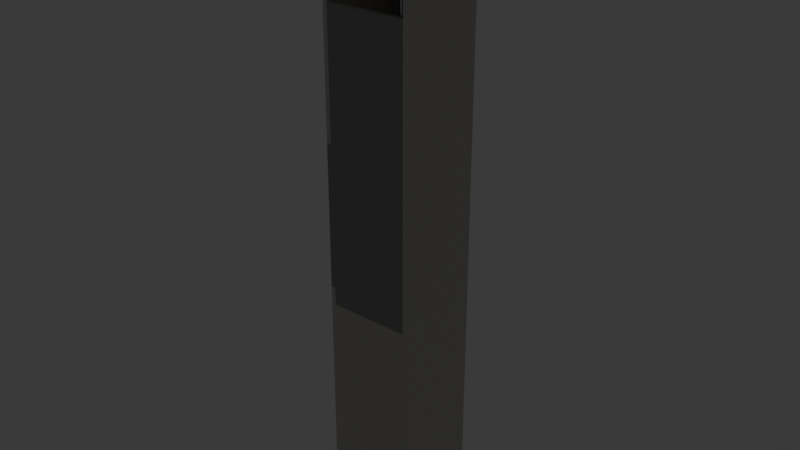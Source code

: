 # Source: 07_elevator_shaft.blend  (saved by Blender 4.2.67; exported with 4.5.12 LTS)
import bpy
from mathutils import Matrix  # noqa: F401  (used for matrix-valued properties, if any)

bpy.ops.wm.read_factory_settings(use_empty=True)
scene = bpy.context.scene
scene.name = '07_elevator_shaft'

# ---- materials (node trees are filled in below, after node groups)
mat_concrete = bpy.data.materials.new('Concrete')
mat_concrete.diffuse_color = (0.58, 0.56, 0.52, 1.0)
mat_concretedark = bpy.data.materials.new('ConcreteDark')
mat_concretedark.diffuse_color = (0.3, 0.29, 0.28, 1.0)
mat_glowred = bpy.data.materials.new('GlowRed')
mat_glowred.diffuse_color = (0.03, 0.01, 0.01, 1.0)
mat_scaffoldtube = bpy.data.materials.new('ScaffoldTube')
mat_scaffoldtube.diffuse_color = (0.55, 0.57, 0.6, 1.0)
mat_steelrust = bpy.data.materials.new('SteelRust')
mat_steelrust.diffuse_color = (0.42, 0.22, 0.1, 1.0)

# ---- material node trees
mat_concrete.use_nodes = True; mat_concrete.node_tree.nodes.clear()
_N = mat_concrete.node_tree.nodes; _L = mat_concrete.node_tree.links
n0 = _N.new('ShaderNodeBsdfPrincipled'); n0.name = 'Principled BSDF'; n0.location = (10, 300)
n0.inputs[0].default_value = (0.58, 0.56, 0.52, 1.0)
n0.inputs[2].default_value = 0.34
n1 = _N.new('ShaderNodeOutputMaterial'); n1.name = 'Material Output'; n1.location = (300, 300)
_L.new(n0.outputs[0], n1.inputs[0])
n1.is_active_output = True
mat_concretedark.use_nodes = True; mat_concretedark.node_tree.nodes.clear()
_N = mat_concretedark.node_tree.nodes; _L = mat_concretedark.node_tree.links
n0 = _N.new('ShaderNodeBsdfPrincipled'); n0.name = 'Principled BSDF'; n0.location = (10, 300)
n0.inputs[0].default_value = (0.3, 0.29, 0.28, 1.0)
n0.inputs[2].default_value = 0.34
n1 = _N.new('ShaderNodeOutputMaterial'); n1.name = 'Material Output'; n1.location = (300, 300)
_L.new(n0.outputs[0], n1.inputs[0])
n1.is_active_output = True
mat_glowred.use_nodes = True; mat_glowred.node_tree.nodes.clear()
_N = mat_glowred.node_tree.nodes; _L = mat_glowred.node_tree.links
n0 = _N.new('ShaderNodeBsdfPrincipled'); n0.name = 'Principled BSDF'; n0.location = (10, 300)
n0.inputs[0].default_value = (0.03, 0.01, 0.01, 1.0)
n0.inputs[2].default_value = 0.34
n0.inputs[27].default_value = (1.0, 0.08, 0.05, 1.0)
n0.inputs[28].default_value = 1.0
n1 = _N.new('ShaderNodeOutputMaterial'); n1.name = 'Material Output'; n1.location = (300, 300)
_L.new(n0.outputs[0], n1.inputs[0])
n1.is_active_output = True
mat_scaffoldtube.use_nodes = True; mat_scaffoldtube.node_tree.nodes.clear()
_N = mat_scaffoldtube.node_tree.nodes; _L = mat_scaffoldtube.node_tree.links
n0 = _N.new('ShaderNodeBsdfPrincipled'); n0.name = 'Principled BSDF'; n0.location = (10, 300)
n0.inputs[0].default_value = (0.55, 0.57, 0.6, 1.0)
n0.inputs[1].default_value = 0.7
n0.inputs[2].default_value = 0.34
n1 = _N.new('ShaderNodeOutputMaterial'); n1.name = 'Material Output'; n1.location = (300, 300)
_L.new(n0.outputs[0], n1.inputs[0])
n1.is_active_output = True
mat_steelrust.use_nodes = True; mat_steelrust.node_tree.nodes.clear()
_N = mat_steelrust.node_tree.nodes; _L = mat_steelrust.node_tree.links
n0 = _N.new('ShaderNodeBsdfPrincipled'); n0.name = 'Principled BSDF'; n0.location = (10, 300)
n0.inputs[0].default_value = (0.42, 0.22, 0.1, 1.0)
n0.inputs[1].default_value = 0.4
n0.inputs[2].default_value = 0.34
n1 = _N.new('ShaderNodeOutputMaterial'); n1.name = 'Material Output'; n1.location = (300, 300)
_L.new(n0.outputs[0], n1.inputs[0])
n1.is_active_output = True

# ---- world
world_bakeworld = bpy.data.worlds.new('BakeWorld'); scene.world = world_bakeworld

# ---- meshes
me_elevator_shaft_concrete_mesh = bpy.data.meshes.new('elevator_shaft_concrete_mesh')
me_elevator_shaft_concrete_mesh.from_pydata([(68.0, 50.0, 0.0), (88.0, 50.0, 0.0), (88.0, 70.0, 0.0), (68.0, 70.0, 0.0), (68.0, 50.0, 50.0), (88.0, 50.0, 50.0), (88.0, 70.0, 50.0), (68.0, 70.0, 50.0), (68.0, 50.0, 50.0), (69.0, 50.0, 50.0), (69.0, 70.0, 50.0), (68.0, 70.0, 50.0), (68.0, 50.0, 54.0), (69.0, 50.0, 54.0), (69.0, 70.0, 54.0), (68.0, 70.0, 54.0), (68.0, 50.0, 86.0), (69.0, 50.0, 86.0), (69.0, 70.0, 86.0), (68.0, 70.0, 86.0), (68.0, 50.0, 130.0), (69.0, 50.0, 130.0), (69.0, 70.0, 130.0), (68.0, 70.0, 130.0), (87.0, 50.0, 50.0), (88.0, 50.0, 50.0), (88.0, 70.0, 50.0), (87.0, 70.0, 50.0), (87.0, 50.0, 135.0), (88.0, 50.0, 135.0), (88.0, 70.0, 135.0), (87.0, 70.0, 135.0), (69.0, 69.0, 50.0), (87.0, 69.0, 50.0), (87.0, 70.0, 50.0), (69.0, 70.0, 50.0), (69.0, 69.0, 135.0), (87.0, 69.0, 135.0), (87.0, 70.0, 135.0), (69.0, 70.0, 135.0), (68.0, 60.0, 50.0), (78.0, 50.0, 50.0), (88.0, 60.0, 50.0), (78.0, 70.0, 50.0), (69.0, 60.0, 50.0), (69.0, 60.0, 54.0), (69.0, 60.0, 86.0), (69.0, 60.0, 130.0), (69.0, 50.0, 108.0), (69.0, 70.0, 108.0), (87.0, 60.0, 50.0), (87.0, 60.0, 135.0), (87.0, 50.0, 92.5), (87.0, 70.0, 92.5), (78.0, 69.0, 50.0), (78.0, 69.0, 135.0), (69.0, 69.0, 92.5), (87.0, 69.0, 92.5), (78.0, 69.0, 92.5), (87.0, 60.0, 92.5), (69.0, 60.0, 108.0), (78.0, 60.0, 50.0), (68.0, 65.0, 50.0), (83.0, 50.0, 50.0), (88.0, 65.0, 50.0), (73.0, 70.0, 50.0), (69.0, 65.0, 86.0), (69.0, 65.0, 130.0), (69.0, 50.0, 119.0), (69.0, 70.0, 119.0), (87.0, 65.0, 50.0), (87.0, 65.0, 135.0), (87.0, 50.0, 113.8), (87.0, 70.0, 113.8), (82.5, 69.0, 50.0), (82.5, 69.0, 135.0), (69.0, 69.0, 113.8), (87.0, 69.0, 113.8), (68.0, 55.0, 50.0), (73.0, 50.0, 50.0), (88.0, 55.0, 50.0), (83.0, 70.0, 50.0), (69.0, 55.0, 86.0), (69.0, 55.0, 130.0), (69.0, 50.0, 97.0), (69.0, 70.0, 97.0), (87.0, 55.0, 50.0), (87.0, 55.0, 135.0), (87.0, 50.0, 71.25), (87.0, 70.0, 71.25), (73.5, 69.0, 50.0), (73.5, 69.0, 135.0), (69.0, 69.0, 71.25), (87.0, 69.0, 71.25), (78.0, 69.0, 113.8), (78.0, 69.0, 71.25), (73.5, 69.0, 92.5), (82.5, 69.0, 92.5), (87.0, 60.0, 113.8), (87.0, 60.0, 71.25), (87.0, 65.0, 92.5), (87.0, 55.0, 92.5), (69.0, 60.0, 119.0), (69.0, 60.0, 97.0), (69.0, 55.0, 108.0), (69.0, 65.0, 108.0), (78.0, 65.0, 50.0), (78.0, 55.0, 50.0), (73.0, 60.0, 50.0), (83.0, 60.0, 50.0), (83.0, 55.0, 50.0), (73.0, 55.0, 50.0), (73.0, 65.0, 50.0), (69.0, 65.0, 97.0), (69.0, 55.0, 97.0), (69.0, 55.0, 119.0), (87.0, 55.0, 71.25), (87.0, 65.0, 71.25), (87.0, 65.0, 113.8), (82.5, 69.0, 71.25), (73.5, 69.0, 71.25), (73.5, 69.0, 113.8), (82.5, 69.0, 113.8), (87.0, 55.0, 113.8), (69.0, 65.0, 119.0), (83.0, 65.0, 50.0), (87.0, 50.0, 124.4), (87.0, 70.0, 124.4), (69.0, 69.0, 124.4), (87.0, 69.0, 124.4), (87.0, 50.0, 81.88), (87.0, 70.0, 81.88), (69.0, 69.0, 81.88), (87.0, 69.0, 81.88), (78.0, 69.0, 124.4), (78.0, 69.0, 81.88), (87.0, 60.0, 124.4), (87.0, 60.0, 81.88), (87.0, 50.0, 103.1), (87.0, 70.0, 103.1), (69.0, 69.0, 103.1), (87.0, 69.0, 103.1), (87.0, 50.0, 60.62), (87.0, 70.0, 60.62), (69.0, 69.0, 60.62), (87.0, 69.0, 60.62), (78.0, 69.0, 103.1), (78.0, 69.0, 60.62), (87.0, 60.0, 103.1), (87.0, 60.0, 60.62), (87.0, 55.0, 81.88), (87.0, 55.0, 60.62), (87.0, 65.0, 81.88), (87.0, 65.0, 60.62), (87.0, 65.0, 124.4), (87.0, 65.0, 103.1), (82.5, 69.0, 81.88), (82.5, 69.0, 60.62), (73.5, 69.0, 81.88), (73.5, 69.0, 60.62), (73.5, 69.0, 124.4), (73.5, 69.0, 103.1), (82.5, 69.0, 124.4), (82.5, 69.0, 103.1), (87.0, 55.0, 124.4), (87.0, 55.0, 103.1)], [], [(0, 3, 2, 1), (125, 64, 6, 81), (0, 1, 5, 63, 41, 79, 4), (1, 2, 6, 64, 42, 80, 5), (2, 3, 7, 65, 43, 81, 6), (3, 0, 4, 78, 40, 62, 7), (8, 11, 10, 44, 9), (12, 13, 45, 14, 15), (8, 9, 13, 12), (44, 10, 14, 45), (10, 11, 15, 14), (11, 8, 12, 15), (16, 19, 18, 66, 46, 82, 17), (20, 21, 83, 47, 67, 22, 23), (16, 17, 84, 48, 68, 21, 20), (124, 69, 22, 67), (18, 19, 23, 22, 69, 49, 85), (19, 16, 20, 23), (24, 86, 50, 70, 27, 26, 25), (28, 29, 30, 31, 71, 51, 87), (24, 25, 29, 28, 126, 72, 138, 52, 130, 88, 142), (25, 26, 30, 29), (26, 27, 143, 89, 131, 53, 139, 73, 127, 31, 30), (164, 126, 28, 87), (32, 35, 34, 33, 74, 54, 90), (36, 91, 55, 75, 37, 38, 39), (162, 129, 37, 75), (33, 34, 38, 37, 129, 77, 141, 57, 133, 93, 145), (34, 35, 39, 38), (35, 32, 144, 92, 132, 56, 140, 76, 128, 36, 39), (160, 134, 55, 91), (158, 135, 58, 96), (156, 133, 57, 97), (154, 136, 51, 71), (152, 137, 59, 100), (150, 130, 52, 101), (115, 102, 47, 83), (114, 103, 60, 104), (113, 85, 49, 105), (9, 44, 45, 13), (112, 106, 43, 65), (111, 107, 61, 108), (110, 80, 42, 109), (107, 110, 109, 61), (41, 63, 110, 107), (63, 5, 80, 110), (78, 111, 108, 40), (4, 79, 111, 78), (79, 41, 107, 111), (62, 112, 65, 7), (40, 108, 112, 62), (108, 61, 106, 112), (103, 113, 105, 60), (46, 66, 113, 103), (66, 18, 85, 113), (84, 114, 104, 48), (17, 82, 114, 84), (82, 46, 103, 114), (68, 115, 83, 21), (48, 104, 115, 68), (104, 60, 102, 115), (137, 150, 101, 59), (149, 151, 116, 99), (151, 142, 88, 116), (131, 152, 100, 53), (143, 153, 117, 89), (153, 149, 99, 117), (127, 154, 71, 31), (139, 155, 118, 73), (155, 148, 98, 118), (135, 156, 97, 58), (147, 157, 119, 95), (157, 145, 93, 119), (132, 158, 96, 56), (144, 159, 120, 92), (159, 147, 95, 120), (128, 160, 91, 36), (140, 161, 121, 76), (161, 146, 94, 121), (134, 162, 75, 55), (146, 163, 122, 94), (163, 141, 77, 122), (136, 164, 87, 51), (148, 165, 123, 98), (165, 138, 72, 123), (102, 124, 67, 47), (60, 105, 124, 102), (105, 49, 69, 124), (106, 125, 81, 43), (61, 109, 125, 106), (109, 42, 64, 125), (101, 52, 138, 165), (59, 101, 165, 148), (98, 123, 164, 136), (97, 57, 141, 163), (58, 97, 163, 146), (94, 122, 162, 134), (96, 58, 146, 161), (56, 96, 161, 140), (76, 121, 160, 128), (90, 54, 147, 159), (32, 90, 159, 144), (92, 120, 158, 132), (74, 33, 145, 157), (54, 74, 157, 147), (95, 119, 156, 135), (100, 59, 148, 155), (53, 100, 155, 139), (73, 118, 154, 127), (70, 50, 149, 153), (27, 70, 153, 143), (89, 117, 152, 131), (86, 24, 142, 151), (50, 86, 151, 149), (99, 116, 150, 137), (116, 88, 130, 150), (117, 99, 137, 152), (118, 98, 136, 154), (119, 93, 133, 156), (120, 95, 135, 158), (121, 94, 134, 160), (122, 77, 129, 162), (123, 72, 126, 164)])
_ca = me_elevator_shaft_concrete_mesh.color_attributes.new('Col', 'FLOAT_COLOR', 'POINT')
_ca.data.foreach_set('color', [0.9784, 0.9702, 0.962, 1.0, 0.9784, 0.9702, 0.962, 1.0, 0.9784, 0.9702, 0.962, 1.0, 0.9784, 0.9702, 0.962, 1.0, 0.7501, 0.7438, 0.7376, 1.0, 0.7501, 0.7438, 0.7376, 1.0, 0.7501, 0.7438, 0.7376, 1.0, 0.7501, 0.7438, 0.7376, 1.0, 0.724, 0.7093, 0.6947, 1.0, 0.5036, 0.4935, 0.4833, 1.0, 0.5036, 0.4935, 0.4833, 1.0, 0.724, 0.7093, 0.6947, 1.0, 0.724, 0.7093, 0.6947, 1.0, 0.5036, 0.4935, 0.4833, 1.0, 0.5036, 0.4935, 0.4833, 1.0, 0.724, 0.7093, 0.6947, 1.0, 0.7485, 0.7485, 0.7485, 1.0, 0.5207, 0.5207, 0.5207, 1.0, 0.5207, 0.5207, 0.5207, 1.0, 0.7485, 0.7485, 0.7485, 1.0, 0.9763, 0.9763, 0.9763, 1.0, 0.9763, 0.9763, 0.9763, 1.0, 0.6453, 0.6453, 0.6453, 1.0, 0.9443, 0.9443, 0.9443, 1.0, 0.5287, 0.5277, 0.5266, 1.0, 0.76, 0.7585, 0.757, 1.0, 0.76, 0.7585, 0.757, 1.0, 0.5287, 0.5277, 0.5266, 1.0, 0.9912, 0.9893, 0.9874, 1.0, 0.9912, 0.9893, 0.9874, 1.0, 0.9912, 0.9893, 0.9874, 1.0, 0.76, 0.7585, 0.757, 1.0, 0.3492, 0.3475, 0.3459, 1.0, 0.3564, 0.3547, 0.353, 1.0, 0.525, 0.5226, 0.5201, 1.0, 0.525, 0.5226, 0.5201, 1.0, 0.9701, 0.9655, 0.961, 1.0, 0.6363, 0.6333, 0.6303, 1.0, 0.7548, 0.7512, 0.7477, 1.0, 0.9845, 0.9798, 0.9752, 1.0, 0.5218, 0.5174, 0.5131, 1.0, 0.5218, 0.5174, 0.5131, 1.0, 0.5218, 0.5174, 0.5131, 1.0, 0.5218, 0.5174, 0.5131, 1.0, 0.4968, 0.4867, 0.4767, 1.0, 0.7997, 0.7836, 0.7674, 1.0, 0.9656, 0.9656, 0.9656, 1.0, 0.9621, 0.9621, 0.9621, 1.0, 0.5207, 0.5207, 0.5207, 1.0, 0.5207, 0.5207, 0.5207, 1.0, 0.5359, 0.5349, 0.5338, 1.0, 0.9912, 0.9893, 0.9874, 1.0, 0.5287, 0.5277, 0.5266, 1.0, 0.5287, 0.5277, 0.5266, 1.0, 0.5107, 0.5083, 0.5059, 1.0, 0.9845, 0.9798, 0.9752, 1.0, 0.5035, 0.5011, 0.4988, 1.0, 0.5179, 0.5154, 0.513, 1.0, 0.9629, 0.9584, 0.9539, 1.0, 0.9587, 0.9569, 0.955, 1.0, 0.9443, 0.9443, 0.9443, 1.0, 0.9249, 0.9171, 0.9094, 1.0, 0.5218, 0.5174, 0.5131, 1.0, 0.5218, 0.5174, 0.5131, 1.0, 0.5218, 0.5174, 0.5131, 1.0, 0.5218, 0.5174, 0.5131, 1.0, 0.8161, 0.8161, 0.8161, 1.0, 0.8411, 0.841, 0.841, 1.0, 0.955, 0.955, 0.9549, 1.0, 0.5207, 0.5207, 0.5207, 1.0, 0.4781, 0.4772, 0.4762, 1.0, 0.9262, 0.9244, 0.9226, 1.0, 0.5287, 0.5277, 0.5266, 1.0, 0.5287, 0.5277, 0.5266, 1.0, 0.482, 0.4797, 0.4774, 1.0, 0.9199, 0.9155, 0.9112, 1.0, 0.5179, 0.5154, 0.513, 1.0, 0.525, 0.5226, 0.5201, 1.0, 0.5218, 0.5174, 0.5131, 1.0, 0.5218, 0.5174, 0.5131, 1.0, 0.5218, 0.5174, 0.5131, 1.0, 0.5218, 0.5174, 0.5131, 1.0, 0.8268, 0.8268, 0.8268, 1.0, 0.9763, 0.9763, 0.9763, 1.0, 0.5207, 0.5207, 0.5207, 1.0, 0.5207, 0.5207, 0.5207, 1.0, 0.4564, 0.4555, 0.4546, 1.0, 0.9912, 0.9893, 0.9874, 1.0, 0.5287, 0.5277, 0.5266, 1.0, 0.5287, 0.5277, 0.5266, 1.0, 0.482, 0.4797, 0.4774, 1.0, 0.9701, 0.9655, 0.961, 1.0, 0.726, 0.7226, 0.7192, 1.0, 0.525, 0.5226, 0.5201, 1.0, 0.9522, 0.9477, 0.9432, 1.0, 0.9629, 0.9584, 0.9539, 1.0, 0.8445, 0.8405, 0.8365, 1.0, 0.8337, 0.8298, 0.8259, 1.0, 0.9696, 0.9677, 0.9658, 1.0, 0.9696, 0.9677, 0.9658, 1.0, 0.8286, 0.827, 0.8254, 1.0, 0.8069, 0.8054, 0.8038, 1.0, 0.9763, 0.9763, 0.9763, 1.0, 0.9443, 0.9443, 0.9443, 1.0, 0.8055, 0.8055, 0.8054, 1.0, 0.8055, 0.8055, 0.8054, 1.0, 0.8072, 0.8004, 0.7937, 1.0, 0.7644, 0.758, 0.7516, 1.0, 0.8607, 0.8535, 0.8463, 1.0, 0.7858, 0.7792, 0.7726, 1.0, 0.6894, 0.6837, 0.6779, 1.0, 0.7322, 0.7261, 0.72, 1.0, 0.7108, 0.7049, 0.699, 1.0, 0.8055, 0.8055, 0.8054, 1.0, 0.7734, 0.7734, 0.7734, 1.0, 0.955, 0.955, 0.9549, 1.0, 0.8124, 0.8108, 0.8092, 1.0, 0.8069, 0.8054, 0.8038, 1.0, 0.8178, 0.8162, 0.8146, 1.0, 0.8337, 0.8298, 0.8259, 1.0, 0.9737, 0.9691, 0.9645, 1.0, 0.823, 0.8191, 0.8152, 1.0, 0.8337, 0.8298, 0.8259, 1.0, 0.8611, 0.8595, 0.8578, 1.0, 0.8161, 0.8161, 0.8161, 1.0, 0.6787, 0.6731, 0.6674, 1.0, 0.9551, 0.9533, 0.9514, 1.0, 0.5287, 0.5277, 0.5266, 1.0, 0.4963, 0.494, 0.4917, 1.0, 0.525, 0.5226, 0.5201, 1.0, 0.5287, 0.5277, 0.5266, 1.0, 0.5287, 0.5277, 0.5266, 1.0, 0.7189, 0.7155, 0.7121, 1.0, 0.525, 0.5226, 0.5201, 1.0, 0.971, 0.9664, 0.9619, 1.0, 0.9737, 0.9691, 0.9645, 1.0, 0.9587, 0.9569, 0.955, 1.0, 0.9696, 0.9677, 0.9658, 1.0, 0.5287, 0.5277, 0.5266, 1.0, 0.5287, 0.5277, 0.5266, 1.0, 0.4892, 0.4869, 0.4846, 1.0, 0.5394, 0.5369, 0.5343, 1.0, 0.5287, 0.5277, 0.5266, 1.0, 0.5287, 0.5277, 0.5266, 1.0, 0.726, 0.7226, 0.7192, 1.0, 0.525, 0.5226, 0.5201, 1.0, 0.9306, 0.9263, 0.9219, 1.0, 0.9629, 0.9584, 0.9539, 1.0, 0.9587, 0.9569, 0.955, 1.0, 0.9587, 0.9569, 0.955, 1.0, 0.7961, 0.7946, 0.793, 1.0, 0.8286, 0.827, 0.8254, 1.0, 0.8069, 0.8054, 0.8038, 1.0, 0.8286, 0.827, 0.8254, 1.0, 0.8178, 0.8162, 0.8146, 1.0, 0.8286, 0.827, 0.8254, 1.0, 0.8606, 0.8566, 0.8525, 1.0, 0.8337, 0.8298, 0.8259, 1.0, 0.9414, 0.937, 0.9325, 1.0, 0.9683, 0.9638, 0.9592, 1.0, 0.8445, 0.8405, 0.8365, 1.0, 0.823, 0.8191, 0.8152, 1.0, 0.823, 0.8191, 0.8152, 1.0, 0.8122, 0.8084, 0.8045, 1.0, 0.9804, 0.9785, 0.9766, 1.0, 0.8503, 0.8487, 0.847, 1.0])
me_elevator_shaft_concrete_mesh.materials.append(mat_concrete)
me_elevator_shaft_concrete_mesh.update()
me_elevator_shaft_concretedark_mesh = bpy.data.meshes.new('elevator_shaft_concretedark_mesh')
me_elevator_shaft_concretedark_mesh.from_pydata([(68.0, 69.0, 54.0), (69.0, 69.0, 54.0), (69.0, 70.0, 54.0), (68.0, 70.0, 54.0), (68.0, 69.0, 86.0), (69.0, 69.0, 86.0), (69.0, 70.0, 86.0), (68.0, 70.0, 86.0), (68.0, 50.0, 54.0), (69.0, 50.0, 54.0), (69.0, 51.0, 54.0), (68.0, 51.0, 54.0), (68.0, 50.0, 86.0), (69.0, 50.0, 86.0), (69.0, 51.0, 86.0), (68.0, 51.0, 86.0), (69.0, 50.0, 50.0), (87.0, 50.0, 50.0), (87.0, 51.0, 50.0), (69.0, 51.0, 50.0), (69.0, 50.0, 114.0), (87.0, 50.0, 114.0), (87.0, 51.0, 114.0), (69.0, 51.0, 114.0), (78.0, 51.0, 50.0), (78.0, 51.0, 114.0), (87.0, 51.0, 82.0), (69.0, 51.0, 82.0), (78.0, 51.0, 82.0), (73.5, 51.0, 50.0), (73.5, 51.0, 114.0), (87.0, 51.0, 98.0), (69.0, 51.0, 98.0), (82.5, 51.0, 50.0), (82.5, 51.0, 114.0), (87.0, 51.0, 66.0), (69.0, 51.0, 66.0), (78.0, 51.0, 98.0), (78.0, 51.0, 66.0), (82.5, 51.0, 82.0), (73.5, 51.0, 82.0), (73.5, 51.0, 66.0), (82.5, 51.0, 66.0), (82.5, 51.0, 98.0), (73.5, 51.0, 98.0)], [], [(0, 3, 2, 1), (4, 5, 6, 7), (0, 1, 5, 4), (1, 2, 6, 5), (2, 3, 7, 6), (3, 0, 4, 7), (8, 11, 10, 9), (12, 13, 14, 15), (8, 9, 13, 12), (9, 10, 14, 13), (10, 11, 15, 14), (11, 8, 12, 15), (16, 19, 29, 24, 33, 18, 17), (20, 21, 22, 34, 25, 30, 23), (16, 17, 21, 20), (17, 18, 35, 26, 31, 22, 21), (44, 32, 23, 30), (19, 16, 20, 23, 32, 27, 36), (43, 37, 25, 34), (42, 38, 28, 39), (41, 36, 27, 40), (38, 41, 40, 28), (24, 29, 41, 38), (29, 19, 36, 41), (35, 42, 39, 26), (18, 33, 42, 35), (33, 24, 38, 42), (31, 43, 34, 22), (26, 39, 43, 31), (39, 28, 37, 43), (37, 44, 30, 25), (28, 40, 44, 37), (40, 27, 32, 44)])
_ca = me_elevator_shaft_concretedark_mesh.color_attributes.new('Col', 'FLOAT_COLOR', 'POINT')
_ca.data.foreach_set('color', [0.6757, 0.6672, 0.6586, 1.0, 0.4135, 0.4083, 0.4031, 1.0, 0.5114, 0.5049, 0.4985, 1.0, 0.7351, 0.7259, 0.7166, 1.0, 0.6757, 0.6672, 0.6586, 1.0, 0.4485, 0.4428, 0.4371, 1.0, 0.5114, 0.5049, 0.4985, 1.0, 0.7351, 0.7259, 0.7166, 1.0, 0.7471, 0.7442, 0.7413, 1.0, 0.5197, 0.5177, 0.5157, 1.0, 0.4344, 0.4328, 0.4311, 1.0, 0.6796, 0.677, 0.6743, 1.0, 0.7471, 0.7442, 0.7413, 1.0, 0.5197, 0.5177, 0.5157, 1.0, 0.4664, 0.4646, 0.4628, 1.0, 0.6902, 0.6876, 0.6849, 1.0, 0.5299, 0.529, 0.5281, 1.0, 0.5299, 0.529, 0.5281, 1.0, 0.3524, 0.3518, 0.3512, 1.0, 0.3524, 0.3518, 0.3512, 1.0, 0.7038, 0.7026, 0.7013, 1.0, 0.6929, 0.6917, 0.6905, 1.0, 0.5263, 0.5254, 0.5245, 1.0, 0.5227, 0.5217, 0.5208, 1.0, 0.5154, 0.5145, 0.5136, 1.0, 0.9682, 0.9665, 0.9649, 1.0, 0.5227, 0.5217, 0.5208, 1.0, 0.74, 0.7387, 0.7374, 1.0, 0.9827, 0.981, 0.9793, 1.0, 0.4864, 0.4856, 0.4848, 1.0, 0.8595, 0.858, 0.8566, 1.0, 0.4864, 0.4856, 0.4848, 1.0, 0.5227, 0.5217, 0.5208, 1.0, 0.4792, 0.4784, 0.4775, 1.0, 0.8631, 0.8617, 0.8602, 1.0, 0.5227, 0.5217, 0.5208, 1.0, 0.7617, 0.7604, 0.7591, 1.0, 0.9827, 0.981, 0.9793, 1.0, 0.9827, 0.981, 0.9793, 1.0, 0.8305, 0.8291, 0.8277, 1.0, 0.961, 0.9593, 0.9576, 1.0, 0.9936, 0.9918, 0.9901, 1.0, 0.8305, 0.8291, 0.8277, 1.0, 0.8414, 0.84, 0.8385, 1.0, 0.8305, 0.8291, 0.8277, 1.0])
me_elevator_shaft_concretedark_mesh.materials.append(mat_concretedark)
me_elevator_shaft_concretedark_mesh.update()
me_elevator_shaft_glowred_nocol_mesh = bpy.data.meshes.new('elevator_shaft_glowred_nocol_mesh')
me_elevator_shaft_glowred_nocol_mesh.from_pydata([(68.02, 58.5, 55.65), (68.14, 58.5, 55.65), (68.14, 61.5, 55.65), (68.02, 61.5, 55.65), (68.02, 58.5, 56.35), (68.14, 58.5, 56.35), (68.14, 61.5, 56.35), (68.02, 61.5, 56.35), (68.02, 58.5, 71.65), (68.14, 58.5, 71.65), (68.14, 61.5, 71.65), (68.02, 61.5, 71.65), (68.02, 58.5, 72.35), (68.14, 58.5, 72.35), (68.14, 61.5, 72.35), (68.02, 61.5, 72.35), (68.02, 58.5, 89.65), (68.14, 58.5, 89.65), (68.14, 61.5, 89.65), (68.02, 61.5, 89.65), (68.02, 58.5, 90.35), (68.14, 58.5, 90.35), (68.14, 61.5, 90.35), (68.02, 61.5, 90.35), (68.02, 58.5, 107.7), (68.14, 58.5, 107.7), (68.14, 61.5, 107.7), (68.02, 61.5, 107.7), (68.02, 58.5, 108.3), (68.14, 58.5, 108.3), (68.14, 61.5, 108.3), (68.02, 61.5, 108.3), (68.02, 58.5, 123.7), (68.14, 58.5, 123.7), (68.14, 61.5, 123.7), (68.02, 61.5, 123.7), (68.02, 58.5, 124.3), (68.14, 58.5, 124.3), (68.14, 61.5, 124.3), (68.02, 61.5, 124.3)], [], [(0, 3, 2, 1), (4, 5, 6, 7), (0, 1, 5, 4), (1, 2, 6, 5), (2, 3, 7, 6), (3, 0, 4, 7), (8, 11, 10, 9), (12, 13, 14, 15), (8, 9, 13, 12), (9, 10, 14, 13), (10, 11, 15, 14), (11, 8, 12, 15), (16, 19, 18, 17), (20, 21, 22, 23), (16, 17, 21, 20), (17, 18, 22, 21), (18, 19, 23, 22), (19, 16, 20, 23), (24, 27, 26, 25), (28, 29, 30, 31), (24, 25, 29, 28), (25, 26, 30, 29), (26, 27, 31, 30), (27, 24, 28, 31), (32, 35, 34, 33), (36, 37, 38, 39), (32, 33, 37, 36), (33, 34, 38, 37), (34, 35, 39, 38), (35, 32, 36, 39)])
_ca = me_elevator_shaft_glowred_nocol_mesh.color_attributes.new('Col', 'FLOAT_COLOR', 'POINT')
_ca.data.foreach_set('color', [0.8359, 0.8359, 0.8359, 1.0, 0.7849, 0.7849, 0.7849, 1.0, 0.7849, 0.7849, 0.7849, 1.0, 0.8578, 0.8578, 0.8578, 1.0, 0.9271, 0.9271, 0.9271, 1.0, 0.8797, 0.8797, 0.8797, 1.0, 0.8651, 0.8651, 0.8651, 1.0, 0.9234, 0.9234, 0.9234, 1.0, 0.9453, 0.9453, 0.9453, 1.0, 0.9198, 0.9198, 0.9198, 1.0, 0.9161, 0.9161, 0.9161, 1.0, 0.9344, 0.9344, 0.9344, 1.0, 0.9417, 0.9417, 0.9417, 1.0, 0.9198, 0.9198, 0.9198, 1.0, 0.9198, 0.9198, 0.9198, 1.0, 0.9344, 0.9344, 0.9344, 1.0, 0.3036, 0.3036, 0.3036, 1.0, 0.3, 0.3, 0.3, 1.0, 0.3036, 0.3036, 0.3036, 1.0, 0.3036, 0.3036, 0.3036, 1.0, 0.3255, 0.3255, 0.3255, 1.0, 0.3146, 0.3146, 0.3146, 1.0, 0.3073, 0.3073, 0.3073, 1.0, 0.3073, 0.3073, 0.3073, 1.0, 0.3255, 0.3255, 0.3255, 1.0, 0.3255, 0.3255, 0.3255, 1.0, 0.3182, 0.3182, 0.3182, 1.0, 0.3182, 0.3182, 0.3182, 1.0, 0.3219, 0.3219, 0.3219, 1.0, 0.3255, 0.3255, 0.3255, 1.0, 0.3292, 0.3292, 0.3292, 1.0, 0.3328, 0.3328, 0.3328, 1.0, 0.3109, 0.3109, 0.3109, 1.0, 0.3255, 0.3255, 0.3255, 1.0, 0.3255, 0.3255, 0.3255, 1.0, 0.3219, 0.3219, 0.3219, 1.0, 0.3036, 0.3036, 0.3036, 1.0, 0.3036, 0.3036, 0.3036, 1.0, 0.3073, 0.3073, 0.3073, 1.0, 0.3036, 0.3036, 0.3036, 1.0])
me_elevator_shaft_glowred_nocol_mesh.materials.append(mat_glowred)
me_elevator_shaft_glowred_nocol_mesh.update()
me_elevator_shaft_scaffoldtube_mesh = bpy.data.meshes.new('elevator_shaft_scaffoldtube_mesh')
me_elevator_shaft_scaffoldtube_mesh.from_pydata([(70.69, 68.69, 52.0), (70.31, 68.69, 52.0), (70.31, 68.31, 52.0), (70.69, 68.31, 52.0), (70.69, 68.69, 132.0), (70.31, 68.69, 132.0), (70.31, 68.31, 132.0), (70.69, 68.31, 132.0), (85.69, 51.69, 52.0), (85.31, 51.69, 52.0), (85.31, 51.31, 52.0), (85.69, 51.31, 52.0), (85.69, 51.69, 132.0), (85.31, 51.69, 132.0), (85.31, 51.31, 132.0), (85.69, 51.31, 132.0)], [], [(0, 3, 2, 1), (4, 5, 6, 7), (0, 1, 5, 4), (1, 2, 6, 5), (2, 3, 7, 6), (3, 0, 4, 7), (8, 11, 10, 9), (12, 13, 14, 15), (8, 9, 13, 12), (9, 10, 14, 13), (10, 11, 15, 14), (11, 8, 12, 15)])
_ca = me_elevator_shaft_scaffoldtube_mesh.color_attributes.new('Col', 'FLOAT_COLOR', 'POINT')
_ca.data.foreach_set('color', [0.3828, 0.3809, 0.379, 1.0, 0.3143, 0.3128, 0.3112, 1.0, 0.408, 0.406, 0.404, 1.0, 0.4728, 0.4705, 0.4681, 1.0, 0.5448, 0.5421, 0.5395, 1.0, 0.5484, 0.5457, 0.543, 1.0, 0.7969, 0.793, 0.7891, 1.0, 0.7897, 0.7858, 0.7819, 1.0, 0.3906, 0.3903, 0.39, 1.0, 0.478, 0.4776, 0.4772, 1.0, 0.3797, 0.3794, 0.3791, 1.0, 0.3032, 0.303, 0.3027, 1.0, 0.6491, 0.6486, 0.648, 1.0, 0.8602, 0.8595, 0.8589, 1.0, 0.9294, 0.9287, 0.9279, 1.0, 0.7183, 0.7177, 0.7171, 1.0])
me_elevator_shaft_scaffoldtube_mesh.materials.append(mat_scaffoldtube)
me_elevator_shaft_scaffoldtube_mesh.update()
me_elevator_shaft_steelrust_nocol_mesh = bpy.data.meshes.new('elevator_shaft_steelrust_nocol_mesh')
me_elevator_shaft_steelrust_nocol_mesh.from_pydata([(71.0, 59.89, 79.89), (71.0, 60.11, 79.89), (71.0, 60.11, 80.11), (71.0, 59.89, 80.11), (85.0, 59.89, 79.89), (85.0, 60.11, 79.89), (85.0, 60.11, 80.11), (85.0, 59.89, 80.11), (71.0, 59.89, 103.9), (71.0, 60.11, 103.9), (71.0, 60.11, 104.1), (71.0, 59.89, 104.1), (85.0, 59.89, 103.9), (85.0, 60.11, 103.9), (85.0, 60.11, 104.1), (85.0, 59.89, 104.1)], [], [(0, 3, 2, 1), (4, 5, 6, 7), (0, 1, 5, 4), (1, 2, 6, 5), (2, 3, 7, 6), (3, 0, 4, 7), (8, 11, 10, 9), (12, 13, 14, 15), (8, 9, 13, 12), (9, 10, 14, 13), (10, 11, 15, 14), (11, 8, 12, 15)])
_ca = me_elevator_shaft_steelrust_nocol_mesh.color_attributes.new('Col', 'FLOAT_COLOR', 'POINT')
_ca.data.foreach_set('color', [0.8145, 0.8132, 0.8119, 1.0, 0.8081, 0.8068, 0.8054, 1.0, 0.8016, 0.8003, 0.799, 1.0, 0.7887, 0.7874, 0.7861, 1.0, 0.4884, 0.4876, 0.4868, 1.0, 0.5078, 0.507, 0.5061, 1.0, 0.4852, 0.4844, 0.4836, 1.0, 0.4755, 0.4747, 0.474, 1.0, 0.5374, 0.5277, 0.5181, 1.0, 0.5409, 0.5312, 0.5215, 1.0, 0.5304, 0.5208, 0.5113, 1.0, 0.5304, 0.5208, 0.5113, 1.0, 0.5269, 0.5174, 0.5079, 1.0, 0.5304, 0.5208, 0.5113, 1.0, 0.5234, 0.514, 0.5046, 1.0, 0.5304, 0.5208, 0.5113, 1.0])
me_elevator_shaft_steelrust_nocol_mesh.materials.append(mat_steelrust)
me_elevator_shaft_steelrust_nocol_mesh.update()

# ---- objects
ob_elevator_shaft_concrete = bpy.data.objects.new('elevator_shaft_concrete', me_elevator_shaft_concrete_mesh)
ob_elevator_shaft_concretedark = bpy.data.objects.new('elevator_shaft_concretedark', me_elevator_shaft_concretedark_mesh)
ob_elevator_shaft_glowred_nocol = bpy.data.objects.new('elevator_shaft_glowred_nocol', me_elevator_shaft_glowred_nocol_mesh)
ob_elevator_shaft_scaffoldtube = bpy.data.objects.new('elevator_shaft_scaffoldtube', me_elevator_shaft_scaffoldtube_mesh)
ob_elevator_shaft_steelrust_nocol = bpy.data.objects.new('elevator_shaft_steelrust_nocol', me_elevator_shaft_steelrust_nocol_mesh)

# ---- transforms, parenting, visibility, modifiers, constraints
ob_elevator_shaft_concrete.location = (0.0, 0.0, 0.0)
ob_elevator_shaft_concretedark.location = (0.0, 0.0, 0.0)
ob_elevator_shaft_glowred_nocol.location = (0.0, 0.0, 0.0)
ob_elevator_shaft_scaffoldtube.location = (0.0, 0.0, 0.0)
ob_elevator_shaft_steelrust_nocol.location = (0.0, 0.0, 0.0)

# ---- collection membership
scene.collection.objects.link(ob_elevator_shaft_concrete)
scene.collection.objects.link(ob_elevator_shaft_concretedark)
scene.collection.objects.link(ob_elevator_shaft_glowred_nocol)
scene.collection.objects.link(ob_elevator_shaft_scaffoldtube)
scene.collection.objects.link(ob_elevator_shaft_steelrust_nocol)

# ---- scene / render settings (as saved in the file)
scene.frame_start = 1; scene.frame_end = 1; scene.frame_set(1)
scene.render.engine = 'CYCLES'
scene.render.fps = 30
scene.cycles.samples = 64
bpy.context.view_layer.update()

# ---- added for rendering (the .blend has no active camera): camera
cam_auto = bpy.data.cameras.new('AutoCamera')
cam_auto.lens = 50.0
cam_auto.sensor_width = 36.0
cam_auto.clip_end = 2239.67
ob_auto_camera = bpy.data.objects.new('AutoCamera', cam_auto)
scene.collection.objects.link(ob_auto_camera)
ob_auto_camera.location = (205.617, -93.1407, 169.594)
ob_auto_camera.rotation_euler = (1.09748, -7.21219e-08, 0.694738)
scene.camera = ob_auto_camera
bpy.context.view_layer.update()
